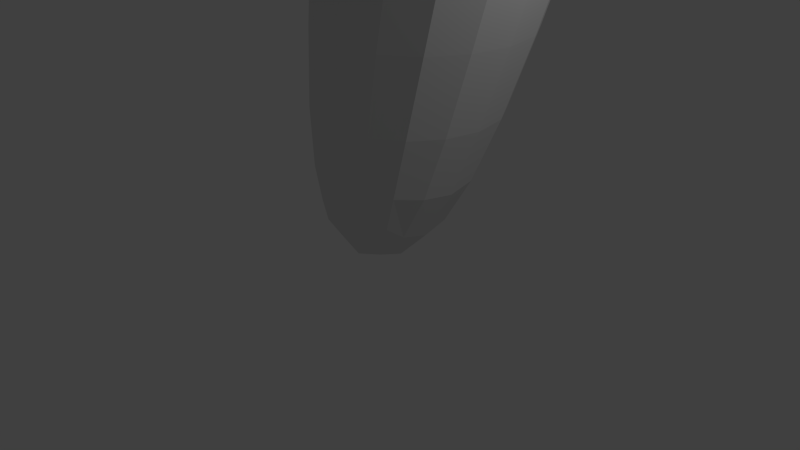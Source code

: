 # Source: untitled.blend  (saved by Blender 2.73.0; exported with 4.5.12 LTS)
import bpy
from mathutils import Matrix  # noqa: F401  (used for matrix-valued properties, if any)

bpy.ops.wm.read_factory_settings(use_empty=True)
scene = bpy.context.scene
scene.name = 'Scene'

# ---- collections
col_collection_1 = bpy.data.collections.new('Collection 1'); scene.collection.children.link(col_collection_1)

# ---- materials (node trees are filled in below, after node groups)
mat_material = bpy.data.materials.new('Material')
mat_material.alpha_threshold = 0.0
mat_material.use_transparent_shadow = False
mat_material.roughness = 0.5
mat_material.line_color = (0.0, 0.0, 0.0, 1.0)

# ---- material node trees

# ---- world
world_world = bpy.data.worlds.new('World'); scene.world = world_world
world_world.color = (0.05088, 0.05088, 0.05088)
world_world.use_sun_shadow = False
world_world.sun_shadow_jitter_overblur = 0.0
world_world.cycles.sampling_method = 'MANUAL'
world_world.cycles.sample_map_resolution = 256

# ---- cameras
cam_camera = bpy.data.cameras.new('Camera')
cam_camera.clip_end = 100.0
cam_camera.lens = 35.0
cam_camera.sensor_width = 32.0
cam_camera.sensor_height = 18.0
cam_camera.ortho_scale = 7.314
cam_camera.dof.focus_distance = 0.0
cam_camera.dof.aperture_fstop = 128.0

# ---- lights
light_lamp = bpy.data.lights.new('Lamp', 'POINT')
light_lamp.transmission_factor = 0.0
light_lamp.cutoff_distance = 30.0
light_lamp.energy = 100.0
light_lamp.shadow_buffer_clip_start = 1.001
light_lamp.shadow_soft_size = 0.1
light_lamp.shadow_maximum_resolution = 0.006
light_lamp.use_absolute_resolution = True
light_lamp.cycles.use_multiple_importance_sampling = False

# ---- meshes
me_cube = bpy.data.meshes.new('Cube')
me_cube.from_pydata([(1.0, 1.0, -1.0), (1.0, -1.0, -1.0), (-1.0, -1.0, -1.0), (-1.0, 1.0, -1.0), (2.713, 2.713, 1.0), (2.713, -2.713, 1.0), (-2.713, -2.713, 1.0), (-2.713, 2.713, 1.0), (2.04, 2.285, 0.439), (2.04, -0.8317, 0.439), (-1.077, -0.8317, 0.439), (-1.077, 2.285, 0.439)], [], [(0, 1, 2, 3), (4, 7, 6, 5), (8, 4, 5, 9), (9, 5, 6, 10), (10, 6, 7, 11), (8, 0, 3, 11), (4, 8, 11, 7), (2, 10, 11, 3), (1, 9, 10, 2), (0, 8, 9, 1), (8, 11, 10, 9)])
me_cube.materials.append(mat_material)
me_cube.use_remesh_preserve_volume = False
me_cube.use_remesh_preserve_attributes = False
me_cube.use_mirror_vertex_groups = False
me_cube.update()

# ---- objects
ob_cube = bpy.data.objects.new('Cube', me_cube)
ob_lamp = bpy.data.objects.new('Lamp', light_lamp)
ob_camera = bpy.data.objects.new('Camera', cam_camera)

# ---- transforms, parenting, visibility, modifiers, constraints
ob_cube.location = (0.0, 0.0, 2.66)
ob_cube.scale = (1.0, 1.0, 2.988)
ob_cube.lock_rotations_4d = False
ob_cube.empty_display_type = 'ARROWS'
ob_cube.lineart.crease_threshold = 0.0
_m = ob_cube.modifiers.new('Subsurf', 'SUBSURF')
_m.uv_smooth = 'PRESERVE_CORNERS'
_m.quality = 2
_m.levels = 0
_m.show_only_control_edges = False
ob_lamp.location = (4.076, 1.005, 5.904)
ob_lamp.rotation_euler = (0.6503, 0.05522, 1.866)
ob_lamp.lock_rotations_4d = False
ob_lamp.empty_display_type = 'ARROWS'
ob_lamp.color = (0.0, 0.0, 0.0, 0.0)
ob_lamp.lineart.crease_threshold = 0.0
ob_camera.location = (7.481, -6.508, 5.344)
ob_camera.rotation_euler = (1.109, 0.01082, 0.8149)
ob_camera.lock_rotations_4d = False
ob_camera.empty_display_type = 'ARROWS'
ob_camera.color = (0.0, 0.0, 0.0, 0.0)
ob_camera.display_type = 'WIRE'
ob_camera.lineart.crease_threshold = 0.0

# ---- collection membership
col_collection_1.objects.link(ob_cube)
col_collection_1.objects.link(ob_lamp)
col_collection_1.objects.link(ob_camera)

# ---- scene / render settings (as saved in the file)
scene.camera = ob_camera
scene.frame_start = 1; scene.frame_end = 250; scene.frame_set(1)
scene.render.engine = 'BLENDER_EEVEE_NEXT'
scene.render.resolution_percentage = 50
scene.render.dither_intensity = 0.0
scene.cycles.use_denoising = False
scene.cycles.samples = 10
scene.cycles.sampling_pattern = 'TABULATED_SOBOL'
scene.cycles.light_sampling_threshold = 0.0
scene.cycles.use_adaptive_sampling = False
scene.cycles.use_light_tree = False
scene.cycles.blur_glossy = 0.0
scene.cycles.pixel_filter_type = 'GAUSSIAN'
scene.cycles.sample_clamp_indirect = 0.0
scene.view_settings.view_transform = 'Standard'
bpy.context.view_layer.update()
